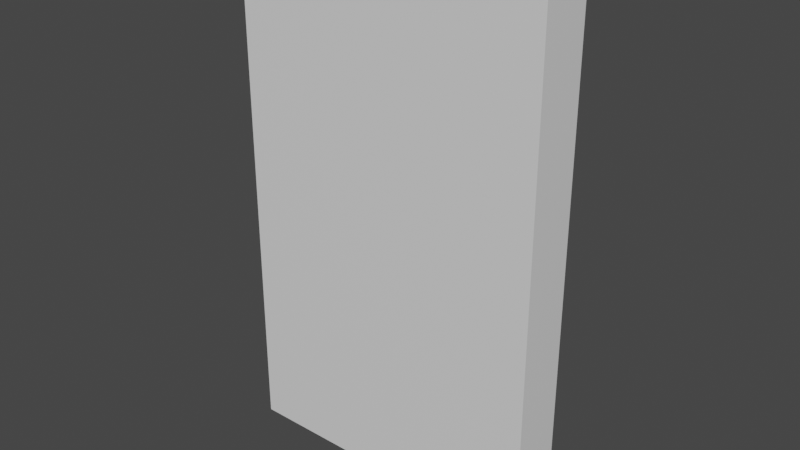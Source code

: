 # Source: GAP_stick.blend  (saved by Blender 2.80.75; exported with 4.5.12 LTS)
import bpy
from mathutils import Matrix  # noqa: F401  (used for matrix-valued properties, if any)

bpy.ops.wm.read_factory_settings(use_empty=True)
scene = bpy.context.scene
scene.name = 'Scene'

# ---- collections
col_collection = bpy.data.collections.new('Collection'); scene.collection.children.link(col_collection)

# ---- materials (node trees are filled in below, after node groups)
mat_material = bpy.data.materials.new('Material')
mat_material.alpha_threshold = 0.0
mat_material.use_transparent_shadow = False
mat_material.line_color = (0.0, 0.0, 0.0, 1.0)

# ---- material node trees
mat_material.use_nodes = True; mat_material.node_tree.nodes.clear()
_N = mat_material.node_tree.nodes; _L = mat_material.node_tree.links
n0 = _N.new('ShaderNodeOutputMaterial'); n0.name = 'Material Output'; n0.location = (300, 300)
n1 = _N.new('ShaderNodeBsdfPrincipled'); n1.name = 'Principled BSDF'; n1.location = (10, 300)
n1.distribution = 'GGX'
n1.subsurface_method = 'BURLEY'
n1.inputs[2].default_value = 0.4
n1.inputs[3].default_value = 1.45
n1.inputs[27].default_value = (0.0, 0.0, 0.0, 1.0)
n1.inputs[28].default_value = 1.0
_L.new(n1.outputs[0], n0.inputs[0])
n0.is_active_output = True

# ---- world
world_world = bpy.data.worlds.new('World'); scene.world = world_world
world_world.use_nodes = True; world_world.node_tree.nodes.clear()
_N = world_world.node_tree.nodes; _L = world_world.node_tree.links
n0 = _N.new('ShaderNodeOutputWorld'); n0.name = 'World Output'; n0.location = (300, 300)
n1 = _N.new('ShaderNodeBackground'); n1.name = 'Background'; n1.location = (10, 300)
n1.inputs[0].default_value = (0.05088, 0.05088, 0.05088, 1.0)
_L.new(n1.outputs[0], n0.inputs[0])
n0.is_active_output = True
world_world.color = (0.05088, 0.05088, 0.05088)
world_world.use_sun_shadow = False
world_world.sun_shadow_jitter_overblur = 0.0

# ---- meshes
me_cube = bpy.data.meshes.new('Cube')
me_cube.from_pydata([(0.2793, 0.055, 0.5), (0.2793, 0.055, -0.5), (0.2793, -0.04562, 0.5), (0.2793, -0.04562, -0.5), (-0.3207, 0.055, 0.5), (-0.3207, 0.055, -0.5), (-0.3207, -0.04562, 0.5), (-0.3207, -0.04562, -0.5)], [], [(0, 4, 6, 2), (3, 2, 6, 7), (7, 6, 4, 5), (5, 1, 3, 7), (1, 0, 2, 3), (5, 4, 0, 1)])
_uv = me_cube.uv_layers.new(name='UVMap')
_uv.uv.foreach_set('vector', [0.375, 0.0, 0.625, 0.0, 0.625, 0.25, 0.375, 0.25, 0.375, 0.25, 0.625, 0.25, 0.625, 0.5, 0.375, 0.5, 0.375, 0.5, 0.625, 0.5, 0.625, 0.75, 0.375, 0.75, 0.375, 0.75, 0.625, 0.75, 0.625, 1.0, 0.375, 1.0, 0.125, 0.5, 0.375, 0.5, 0.375, 0.75, 0.125, 0.75, 0.625, 0.5, 0.875, 0.5, 0.875, 0.75, 0.625, 0.75])
me_cube.materials.append(mat_material)
me_cube.use_remesh_preserve_volume = False
me_cube.use_remesh_preserve_attributes = False
me_cube.use_mirror_vertex_groups = False
me_cube.update()

# ---- objects
ob_cube = bpy.data.objects.new('Cube', me_cube)

# ---- transforms, parenting, visibility, modifiers, constraints
ob_cube.location = (0.0, 0.0, 0.0)
ob_cube.lock_rotations_4d = False
ob_cube.empty_display_type = 'ARROWS'
ob_cube.lineart.crease_threshold = 0.0

# ---- collection membership
col_collection.objects.link(ob_cube)

# ---- scene / render settings (as saved in the file)
scene.frame_start = 1; scene.frame_end = 250; scene.frame_set(1)
scene.render.engine = 'BLENDER_EEVEE_NEXT'
scene.cycles.use_denoising = False
scene.cycles.samples = 128
scene.cycles.sampling_pattern = 'TABULATED_SOBOL'
scene.cycles.use_adaptive_sampling = False
scene.cycles.use_light_tree = False
scene.view_settings.view_transform = 'Filmic'
bpy.context.view_layer.update()

# ---- added for rendering (the .blend has no active camera and no usable light): camera, sun
cam_auto = bpy.data.cameras.new('AutoCamera')
cam_auto.lens = 50.0
cam_auto.sensor_width = 36.0
cam_auto.clip_end = 1000.0
ob_auto_camera = bpy.data.objects.new('AutoCamera', cam_auto)
scene.collection.objects.link(ob_auto_camera)
ob_auto_camera.location = (1.06228, -1.29489, 0.866386)
ob_auto_camera.rotation_euler = (1.09748, -7.21219e-08, 0.694738)
scene.camera = ob_auto_camera
light_auto_sun = bpy.data.lights.new('AutoSun', 'SUN')
light_auto_sun.energy = 3.0
light_auto_sun.angle = 0.0523599
ob_auto_sun = bpy.data.objects.new('AutoSun', light_auto_sun)
scene.collection.objects.link(ob_auto_sun)
ob_auto_sun.rotation_euler = (0.872665, 0.174533, 0.523599)
bpy.context.view_layer.update()
